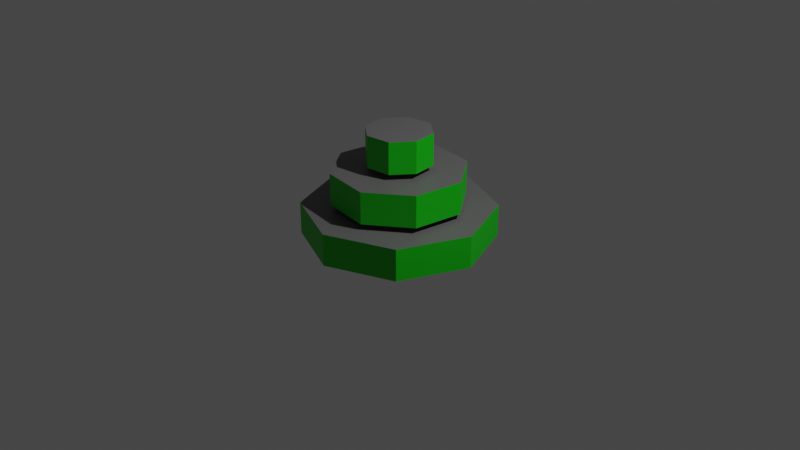 # Source: weights.blend  (saved by Blender 2.90.8; exported with 4.5.12 LTS)
import bpy
from mathutils import Matrix  # noqa: F401  (used for matrix-valued properties, if any)

bpy.ops.wm.read_factory_settings(use_empty=True)
scene = bpy.context.scene
scene.name = 'Scene'

# ---- collections
col_collection = bpy.data.collections.new('Collection'); scene.collection.children.link(col_collection)

# ---- materials (node trees are filled in below, after node groups)
mat_weight_face = bpy.data.materials.new('weight_face')
mat_weight_face.use_transparent_shadow = False
mat_weight_side = bpy.data.materials.new('weight_side')
mat_weight_side.use_transparent_shadow = False

# ---- material node trees
mat_weight_face.use_nodes = True; mat_weight_face.node_tree.nodes.clear()
_N = mat_weight_face.node_tree.nodes; _L = mat_weight_face.node_tree.links
n0 = _N.new('ShaderNodeBsdfPrincipled'); n0.name = 'Principled BSDF'; n0.location = (10, 300)
n0.distribution = 'GGX'
n0.subsurface_method = 'BURLEY'
n0.inputs[0].default_value = (0.1574, 0.1574, 0.1574, 1.0)
n0.inputs[1].default_value = 0.2536
n0.inputs[3].default_value = 1.45
n0.inputs[27].default_value = (0.0, 0.0, 0.0, 1.0)
n0.inputs[28].default_value = 1.0
n1 = _N.new('ShaderNodeOutputMaterial'); n1.name = 'Material Output'; n1.location = (300, 300)
_L.new(n0.outputs[0], n1.inputs[0])
n1.is_active_output = True
mat_weight_side.use_nodes = True; mat_weight_side.node_tree.nodes.clear()
_N = mat_weight_side.node_tree.nodes; _L = mat_weight_side.node_tree.links
n0 = _N.new('ShaderNodeBsdfPrincipled'); n0.name = 'Principled BSDF'; n0.location = (10, 300)
n0.distribution = 'GGX'
n0.subsurface_method = 'BURLEY'
n0.inputs[0].default_value = (0.002826, 0.5173, 0.001583, 1.0)
n0.inputs[3].default_value = 1.45
n0.inputs[27].default_value = (0.0, 0.0, 0.0, 1.0)
n0.inputs[28].default_value = 1.0
n1 = _N.new('ShaderNodeOutputMaterial'); n1.name = 'Material Output'; n1.location = (300, 300)
_L.new(n0.outputs[0], n1.inputs[0])
n1.is_active_output = True

# ---- world
world_world = bpy.data.worlds.new('World'); scene.world = world_world
world_world.use_nodes = True; world_world.node_tree.nodes.clear()
_N = world_world.node_tree.nodes; _L = world_world.node_tree.links
n0 = _N.new('ShaderNodeOutputWorld'); n0.name = 'World Output'; n0.location = (300, 300)
n1 = _N.new('ShaderNodeBackground'); n1.name = 'Background'; n1.location = (10, 300)
n1.inputs[0].default_value = (0.05088, 0.05088, 0.05088, 1.0)
_L.new(n1.outputs[0], n0.inputs[0])
n0.is_active_output = True
world_world.color = (0.05088, 0.05088, 0.05088)
world_world.use_sun_shadow = False
world_world.sun_shadow_jitter_overblur = 0.0

# ---- cameras
cam_camera = bpy.data.cameras.new('Camera')
cam_camera.clip_end = 100.0
cam_camera.ortho_scale = 7.314

# ---- lights
light_light = bpy.data.lights.new('Light', 'POINT')
light_light.transmission_factor = 0.0
light_light.energy = 1000.0
light_light.shadow_soft_size = 0.1
light_light.shadow_maximum_resolution = 0.006
light_light.use_absolute_resolution = True

# ---- meshes
me_cylinder = bpy.data.meshes.new('Cylinder')
me_cylinder.from_pydata([(0.0, 1.0, 0.1688), (0.0, 1.0, -0.1688), (0.7071, 0.7071, 0.1688), (0.7071, 0.7071, -0.1688), (1.0, -4.371e-08, 0.1688), (1.0, -4.371e-08, -0.1688), (0.7071, -0.7071, 0.1688), (0.7071, -0.7071, -0.1688), (-8.742e-08, -1.0, 0.1688), (-8.742e-08, -1.0, -0.1688), (-0.7071, -0.7071, 0.1688), (-0.7071, -0.7071, -0.1688), (-1.0, 1.192e-08, 0.1688), (-1.0, 1.192e-08, -0.1688), (-0.7071, 0.7071, 0.1688), (-0.7071, 0.7071, -0.1688)], [], [(0, 1, 3, 2), (2, 3, 5, 4), (4, 5, 7, 6), (6, 7, 9, 8), (8, 9, 11, 10), (10, 11, 13, 12), (3, 1, 15, 13, 11, 9, 7, 5), (12, 13, 15, 14), (14, 15, 1, 0), (0, 2, 4, 6, 8, 10, 12, 14)])
me_cylinder.polygons.foreach_set('material_index', [1, 1, 1, 1, 1, 1, 0, 1, 1, 0])
_uv = me_cylinder.uv_layers.new(name='UVMap')
_uv.uv.foreach_set('vector', [1.0, 0.5, 1.0, 1.0, 0.875, 1.0, 0.875, 0.5, 0.875, 0.5, 0.875, 1.0, 0.75, 1.0, 0.75, 0.5, 0.75, 0.5, 0.75, 1.0, 0.625, 1.0, 0.625, 0.5, 0.625, 0.5, 0.625, 1.0, 0.5, 1.0, 0.5, 0.5, 0.5, 0.5, 0.5, 1.0, 0.375, 1.0, 0.375, 0.5, 0.375, 0.5, 0.375, 1.0, 0.25, 1.0, 0.25, 0.5, 0.4197, 0.4197, 0.25, 0.49, 0.08029, 0.4197, 0.01, 0.25, 0.08029, 0.08029, 0.25, 0.01, 0.4197, 0.08029, 0.49, 0.25, 0.25, 0.5, 0.25, 1.0, 0.125, 1.0, 0.125, 0.5, 0.125, 0.5, 0.125, 1.0, 0.0, 1.0, 0.0, 0.5, 0.75, 0.49, 0.9197, 0.4197, 0.99, 0.25, 0.9197, 0.08029, 0.75, 0.01, 0.5803, 0.08029, 0.51, 0.25, 0.5803, 0.4197])
me_cylinder.materials.append(mat_weight_face)
me_cylinder.materials.append(mat_weight_side)
me_cylinder.use_remesh_fix_poles = True
me_cylinder.use_remesh_preserve_attributes = False
me_cylinder.use_mirror_vertex_groups = False
me_cylinder.update()
me_cylinder_001 = bpy.data.meshes.new('Cylinder.001')
me_cylinder_001.from_pydata([(-1.565e-08, 0.7, 0.1688), (-1.565e-08, 0.7, -0.1688), (0.495, 0.495, 0.1688), (0.495, 0.495, -0.1688), (0.7, -3.06e-08, 0.1688), (0.7, -3.06e-08, -0.1688), (0.495, -0.495, 0.1688), (0.495, -0.495, -0.1688), (-7.684e-08, -0.7, 0.1688), (-7.684e-08, -0.7, -0.1688), (-0.495, -0.495, 0.1688), (-0.495, -0.495, -0.1688), (-0.7, 8.347e-09, 0.1688), (-0.7, 8.347e-09, -0.1688), (-0.495, 0.495, 0.1688), (-0.495, 0.495, -0.1688)], [], [(0, 1, 3, 2), (2, 3, 5, 4), (4, 5, 7, 6), (6, 7, 9, 8), (8, 9, 11, 10), (10, 11, 13, 12), (3, 1, 15, 13, 11, 9, 7, 5), (12, 13, 15, 14), (14, 15, 1, 0), (0, 2, 4, 6, 8, 10, 12, 14)])
me_cylinder_001.polygons.foreach_set('material_index', [0, 0, 0, 0, 0, 0, 1, 0, 0, 1])
_uv = me_cylinder_001.uv_layers.new(name='UVMap')
_uv.uv.foreach_set('vector', [1.0, 0.5, 1.0, 1.0, 0.875, 1.0, 0.875, 0.5, 0.875, 0.5, 0.875, 1.0, 0.75, 1.0, 0.75, 0.5, 0.75, 0.5, 0.75, 1.0, 0.625, 1.0, 0.625, 0.5, 0.625, 0.5, 0.625, 1.0, 0.5, 1.0, 0.5, 0.5, 0.5, 0.5, 0.5, 1.0, 0.375, 1.0, 0.375, 0.5, 0.375, 0.5, 0.375, 1.0, 0.25, 1.0, 0.25, 0.5, 0.4197, 0.4197, 0.25, 0.49, 0.08029, 0.4197, 0.01, 0.25, 0.08029, 0.08029, 0.25, 0.01, 0.4197, 0.08029, 0.49, 0.25, 0.25, 0.5, 0.25, 1.0, 0.125, 1.0, 0.125, 0.5, 0.125, 0.5, 0.125, 1.0, 0.0, 1.0, 0.0, 0.5, 0.75, 0.49, 0.9197, 0.4197, 0.99, 0.25, 0.9197, 0.08029, 0.75, 0.01, 0.5803, 0.08029, 0.51, 0.25, 0.5803, 0.4197])
me_cylinder_001.materials.append(mat_weight_side)
me_cylinder_001.materials.append(mat_weight_face)
me_cylinder_001.use_remesh_fix_poles = True
me_cylinder_001.use_remesh_preserve_attributes = False
me_cylinder_001.use_mirror_vertex_groups = False
me_cylinder_001.update()
me_cylinder_002 = bpy.data.meshes.new('Cylinder.002')
me_cylinder_002.from_pydata([(-3.39e-08, 0.35, 0.1688), (-3.39e-08, 0.35, -0.1688), (0.2475, 0.2475, 0.1688), (0.2475, 0.2475, -0.1688), (0.35, -1.902e-08, 0.1688), (0.35, -1.902e-08, -0.1688), (0.2475, -0.2475, 0.1688), (0.2475, -0.2475, -0.1688), (-6.45e-08, -0.35, 0.1688), (-6.45e-08, -0.35, -0.1688), (-0.2475, -0.2475, 0.1688), (-0.2475, -0.2475, -0.1688), (-0.35, 4.484e-10, 0.1688), (-0.35, 4.484e-10, -0.1688), (-0.2475, 0.2475, 0.1688), (-0.2475, 0.2475, -0.1688)], [], [(0, 1, 3, 2), (2, 3, 5, 4), (4, 5, 7, 6), (6, 7, 9, 8), (8, 9, 11, 10), (10, 11, 13, 12), (3, 1, 15, 13, 11, 9, 7, 5), (12, 13, 15, 14), (14, 15, 1, 0), (0, 2, 4, 6, 8, 10, 12, 14)])
me_cylinder_002.polygons.foreach_set('material_index', [0, 0, 0, 0, 0, 0, 1, 0, 0, 1])
_uv = me_cylinder_002.uv_layers.new(name='UVMap')
_uv.uv.foreach_set('vector', [1.0, 0.5, 1.0, 1.0, 0.875, 1.0, 0.875, 0.5, 0.875, 0.5, 0.875, 1.0, 0.75, 1.0, 0.75, 0.5, 0.75, 0.5, 0.75, 1.0, 0.625, 1.0, 0.625, 0.5, 0.625, 0.5, 0.625, 1.0, 0.5, 1.0, 0.5, 0.5, 0.5, 0.5, 0.5, 1.0, 0.375, 1.0, 0.375, 0.5, 0.375, 0.5, 0.375, 1.0, 0.25, 1.0, 0.25, 0.5, 0.4197, 0.4197, 0.25, 0.49, 0.08029, 0.4197, 0.01, 0.25, 0.08029, 0.08029, 0.25, 0.01, 0.4197, 0.08029, 0.49, 0.25, 0.25, 0.5, 0.25, 1.0, 0.125, 1.0, 0.125, 0.5, 0.125, 0.5, 0.125, 1.0, 0.0, 1.0, 0.0, 0.5, 0.75, 0.49, 0.9197, 0.4197, 0.99, 0.25, 0.9197, 0.08029, 0.75, 0.01, 0.5803, 0.08029, 0.51, 0.25, 0.5803, 0.4197])
me_cylinder_002.materials.append(mat_weight_side)
me_cylinder_002.materials.append(mat_weight_face)
me_cylinder_002.use_remesh_fix_poles = True
me_cylinder_002.use_remesh_preserve_attributes = False
me_cylinder_002.use_mirror_vertex_groups = False
me_cylinder_002.update()

# ---- objects
ob_light = bpy.data.objects.new('Light', light_light)
ob_camera = bpy.data.objects.new('Camera', cam_camera)
ob_cylinder = bpy.data.objects.new('Cylinder', me_cylinder)
ob_cylinder_001 = bpy.data.objects.new('Cylinder.001', me_cylinder_001)
ob_cylinder_002 = bpy.data.objects.new('Cylinder.002', me_cylinder_002)

# ---- transforms, parenting, visibility, modifiers, constraints
ob_light.location = (4.076, 1.005, 5.904)
ob_light.rotation_euler = (0.6503, 0.05522, 1.866)
ob_light.lock_rotations_4d = False
ob_light.empty_display_type = 'ARROWS'
ob_light.color = (0.0, 0.0, 0.0, 0.0)
ob_light.lineart.crease_threshold = 0.0
ob_camera.location = (7.359, -6.926, 4.958)
ob_camera.rotation_euler = (1.109, 0.0, 0.8149)
ob_camera.lock_rotations_4d = False
ob_camera.empty_display_type = 'ARROWS'
ob_camera.color = (0.0, 0.0, 0.0, 0.0)
ob_camera.display_type = 'WIRE'
ob_camera.lineart.crease_threshold = 0.0
ob_cylinder.location = (0.0, 0.0, 0.0)
ob_cylinder.lineart.crease_threshold = 0.0
ob_cylinder_001.location = (0.0, 0.0, 0.4)
ob_cylinder_001.rotation_euler = (0.0, -0.0, 0.2618)
ob_cylinder_001.lineart.crease_threshold = 0.0
ob_cylinder_002.location = (0.0, 0.0, 0.8)
ob_cylinder_002.rotation_euler = (0.0, -0.0, 0.5236)
ob_cylinder_002.lineart.crease_threshold = 0.0

# ---- collection membership
col_collection.objects.link(ob_light)
col_collection.objects.link(ob_camera)
col_collection.objects.link(ob_cylinder)
col_collection.objects.link(ob_cylinder_001)
col_collection.objects.link(ob_cylinder_002)

# ---- scene / render settings (as saved in the file)
scene.camera = ob_camera
scene.frame_start = 1; scene.frame_end = 250; scene.frame_set(1)
scene.render.engine = 'BLENDER_EEVEE_NEXT'
scene.cycles.use_denoising = False
scene.cycles.samples = 128
scene.cycles.sampling_pattern = 'TABULATED_SOBOL'
scene.cycles.use_adaptive_sampling = False
scene.cycles.use_light_tree = False
scene.view_settings.view_transform = 'Filmic'
bpy.context.view_layer.update()
